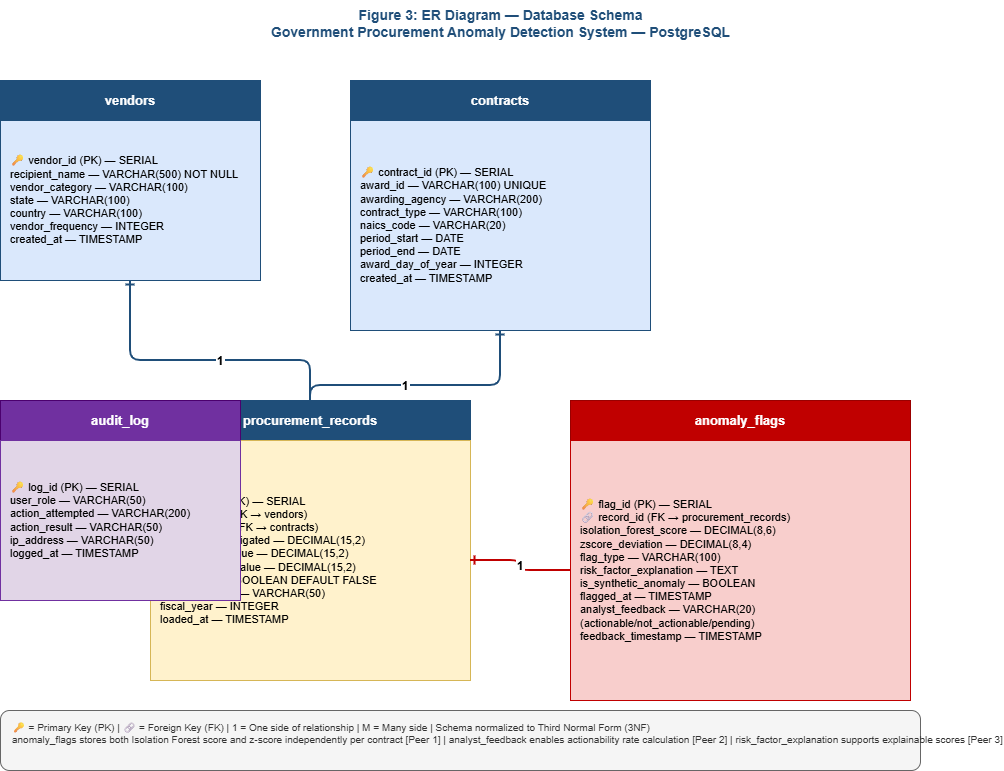

The diagram above was exported from draw.io. Its source (the exported page's mxGraphModel, read from the mxfile embedded in the PNG):
<mxGraphModel dx="1414" dy="841" grid="1" gridSize="10" guides="1" tooltips="1" connect="1" arrows="1" fold="1" page="1" pageScale="1" pageWidth="1169" pageHeight="827" math="0" shadow="0">
  <root>
    <mxCell id="0" />
    <mxCell id="1" parent="0" />
    <mxCell id="title" parent="1" style="text;html=1;strokeColor=none;fillColor=none;align=center;fontSize=14;fontStyle=1;fontColor=#1F4E79;" value="Figure 3: ER Diagram — Database Schema&#10;Government Procurement Anomaly Detection System — PostgreSQL" vertex="1">
      <mxGeometry height="50" width="1000" x="80" y="20" as="geometry" />
    </mxCell>
    <mxCell id="vendors_hdr" parent="1" style="rounded=0;whiteSpace=wrap;html=1;fillColor=#1F4E79;strokeColor=#1F4E79;fontColor=#ffffff;fontSize=13;fontStyle=1;arcSize=0;" value="vendors" vertex="1">
      <mxGeometry height="40" width="260" x="80" y="100" as="geometry" />
    </mxCell>
    <mxCell id="vendors_body" parent="1" style="rounded=0;whiteSpace=wrap;html=1;fillColor=#dae8fc;strokeColor=#1F4E79;fontSize=11;align=left;spacingLeft=8;arcSize=0;" value="🔑 vendor_id (PK) — SERIAL&#10;recipient_name — VARCHAR(500) NOT NULL&#10;vendor_category — VARCHAR(100)&#10;state — VARCHAR(100)&#10;country — VARCHAR(100)&#10;vendor_frequency — INTEGER&#10;created_at — TIMESTAMP" vertex="1">
      <mxGeometry height="160" width="260" x="80" y="140" as="geometry" />
    </mxCell>
    <mxCell id="contracts_hdr" parent="1" style="rounded=0;whiteSpace=wrap;html=1;fillColor=#1F4E79;strokeColor=#1F4E79;fontColor=#ffffff;fontSize=13;fontStyle=1;arcSize=0;" value="contracts" vertex="1">
      <mxGeometry height="40" width="300" x="430" y="100" as="geometry" />
    </mxCell>
    <mxCell id="contracts_body" parent="1" style="rounded=0;whiteSpace=wrap;html=1;fillColor=#dae8fc;strokeColor=#1F4E79;fontSize=11;align=left;spacingLeft=8;arcSize=0;" value="🔑 contract_id (PK) — SERIAL&#10;award_id — VARCHAR(100) UNIQUE&#10;awarding_agency — VARCHAR(200)&#10;contract_type — VARCHAR(100)&#10;naics_code — VARCHAR(20)&#10;period_start — DATE&#10;period_end — DATE&#10;award_day_of_year — INTEGER&#10;created_at — TIMESTAMP" vertex="1">
      <mxGeometry height="210" width="300" x="430" y="140" as="geometry" />
    </mxCell>
    <mxCell id="records_hdr" parent="1" style="rounded=0;whiteSpace=wrap;html=1;fillColor=#1F4E79;strokeColor=#1F4E79;fontColor=#ffffff;fontSize=13;fontStyle=1;arcSize=0;" value="procurement_records" vertex="1">
      <mxGeometry height="40" width="320" x="230" y="420" as="geometry" />
    </mxCell>
    <mxCell id="records_body" parent="1" style="rounded=0;whiteSpace=wrap;html=1;fillColor=#fff2cc;strokeColor=#d6b656;fontSize=11;align=left;spacingLeft=8;arcSize=0;" value="🔑 record_id (PK) — SERIAL&#10;🔗 vendor_id (FK → vendors)&#10;🔗 contract_id (FK → contracts)&#10;total_dollars_obligated — DECIMAL(15,2)&#10;current_total_value — DECIMAL(15,2)&#10;potential_total_value — DECIMAL(15,2)&#10;is_synthetic — BOOLEAN DEFAULT FALSE&#10;dataset_source — VARCHAR(50)&#10;fiscal_year — INTEGER&#10;loaded_at — TIMESTAMP" vertex="1">
      <mxGeometry height="240" width="320" x="230" y="460" as="geometry" />
    </mxCell>
    <mxCell id="flags_hdr" parent="1" style="rounded=0;whiteSpace=wrap;html=1;fillColor=#C00000;strokeColor=#990000;fontColor=#ffffff;fontSize=13;fontStyle=1;arcSize=0;" value="anomaly_flags" vertex="1">
      <mxGeometry height="40" width="340" x="650" y="420" as="geometry" />
    </mxCell>
    <mxCell id="flags_body" parent="1" style="rounded=0;whiteSpace=wrap;html=1;fillColor=#f8cecc;strokeColor=#C00000;fontSize=11;align=left;spacingLeft=8;arcSize=0;" value="🔑 flag_id (PK) — SERIAL&#10;🔗 record_id (FK → procurement_records)&#10;isolation_forest_score — DECIMAL(8,6)&#10;zscore_deviation — DECIMAL(8,4)&#10;flag_type — VARCHAR(100)&#10;risk_factor_explanation — TEXT&#10;is_synthetic_anomaly — BOOLEAN&#10;flagged_at — TIMESTAMP&#10;analyst_feedback — VARCHAR(20)&#10;  (actionable/not_actionable/pending)&#10;feedback_timestamp — TIMESTAMP" vertex="1">
      <mxGeometry height="260" width="340" x="650" y="460" as="geometry" />
    </mxCell>
    <mxCell id="audit_hdr" parent="1" style="rounded=0;whiteSpace=wrap;html=1;fillColor=#7030A0;strokeColor=#4B006E;fontColor=#ffffff;fontSize=13;fontStyle=1;arcSize=0;" value="audit_log" vertex="1">
      <mxGeometry height="40" width="240" x="80" y="420" as="geometry" />
    </mxCell>
    <mxCell id="audit_body" parent="1" style="rounded=0;whiteSpace=wrap;html=1;fillColor=#e1d5e7;strokeColor=#7030A0;fontSize=11;align=left;spacingLeft=8;arcSize=0;" value="🔑 log_id (PK) — SERIAL&#10;user_role — VARCHAR(50)&#10;action_attempted — VARCHAR(200)&#10;action_result — VARCHAR(50)&#10;ip_address — VARCHAR(50)&#10;logged_at — TIMESTAMP" vertex="1">
      <mxGeometry height="160" width="240" x="80" y="460" as="geometry" />
    </mxCell>
    <mxCell id="rel1" edge="1" parent="1" source="vendors_body" style="edgeStyle=orthogonalEdgeStyle;strokeColor=#1F4E79;strokeWidth=2;fontStyle=1;fontSize=12;startArrow=ERone;startFill=0;endArrow=ERmanyToOne;endFill=0;" target="records_body" value="1">
      <mxGeometry relative="1" as="geometry" />
    </mxCell>
    <mxCell id="rel2" edge="1" parent="1" source="contracts_body" style="edgeStyle=orthogonalEdgeStyle;strokeColor=#1F4E79;strokeWidth=2;fontStyle=1;fontSize=12;startArrow=ERone;startFill=0;endArrow=ERmanyToOne;endFill=0;" target="records_body" value="1">
      <mxGeometry relative="1" as="geometry" />
    </mxCell>
    <mxCell id="rel3" edge="1" parent="1" source="records_body" style="edgeStyle=orthogonalEdgeStyle;strokeColor=#C00000;strokeWidth=2;fontStyle=1;fontSize=12;startArrow=ERone;startFill=0;endArrow=ERmanyToOne;endFill=0;" target="flags_body" value="1">
      <mxGeometry relative="1" as="geometry" />
    </mxCell>
    <mxCell id="leg_bg" parent="1" style="rounded=1;fillColor=#f5f5f5;strokeColor=#666666;" value="" vertex="1">
      <mxGeometry height="60" width="920" x="80" y="730" as="geometry" />
    </mxCell>
    <mxCell id="leg1" parent="1" style="text;html=1;strokeColor=none;fillColor=none;align=left;fontSize=10;fontColor=#333333;" value="🔑 = Primary Key (PK)  |  🔗 = Foreign Key (FK)  |  1 = One side of relationship  |  M = Many side  |  Schema normalized to Third Normal Form (3NF)&#10;anomaly_flags stores both Isolation Forest score and z-score independently per contract [Peer 1]  |  analyst_feedback enables actionability rate calculation [Peer 2]  |  risk_factor_explanation supports explainable scores [Peer 3]" vertex="1">
      <mxGeometry height="50" width="900" x="90" y="735" as="geometry" />
    </mxCell>
  </root>
</mxGraphModel>